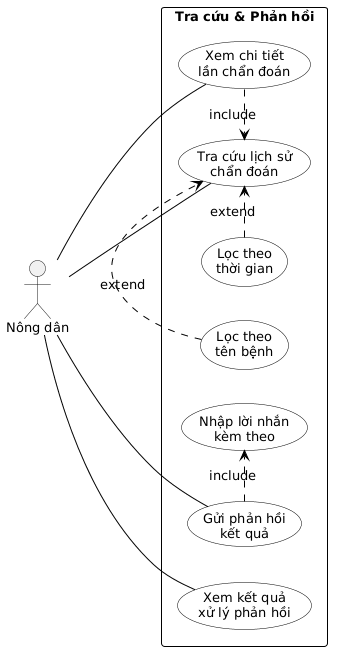

The diagram above was rendered by PlantUML. Its source (embedded in the PNG):
@startuml
skinparam defaultFontName Arial
skinparam defaultFontSize 13
skinparam actorStyle stick
skinparam usecase {
    BackgroundColor White
    BorderColor Black
    ArrowColor Black
}
skinparam rectangle {
    BorderColor Black
    BorderStyle solid
}
skinparam packageStyle rectangle

left to right direction

' ===== ACTORS =====
actor "Nông dân" as ND

' ===== SYSTEM BOUNDARY =====
rectangle "Tra cứu & Phản hồi" {

    usecase "Tra cứu lịch sử\nchẩn đoán" as UC11
    usecase "Xem chi tiết\nlần chẩn đoán" as UC12
    usecase "Gửi phản hồi\nkết quả" as UC13
    usecase "Xem kết quả\nxử lý phản hồi" as UC14
    usecase "Lọc theo\nthời gian" as UC11a
    usecase "Lọc theo\ntên bệnh" as UC11b
    usecase "Nhập lời nhắn\nkèm theo" as UC13b
}

' ===== ASSOCIATIONS =====
ND -- UC11
ND -- UC12
ND -- UC13
ND -- UC14

' ===== INCLUDE =====
UC12 .> UC11 : «include»
UC13 .> UC13b : «include»

' ===== EXTEND =====
UC11a .> UC11 : «extend»
UC11b .> UC11 : «extend»
@enduml